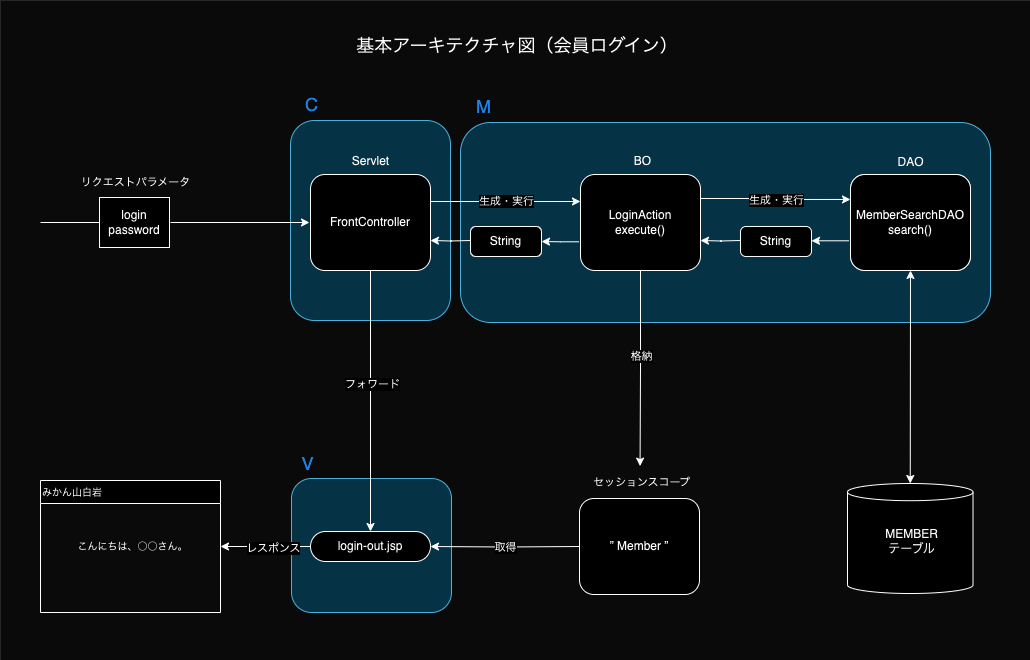

The diagram above was exported from draw.io. Its source (the exported page's mxGraphModel, read from the mxfile embedded in the PNG):
<mxGraphModel dx="1190" dy="1036" grid="1" gridSize="10" guides="1" tooltips="1" connect="1" arrows="1" fold="1" page="1" pageScale="1" pageWidth="1169" pageHeight="827" math="0" shadow="0">
  <root>
    <mxCell id="0" />
    <mxCell id="1" parent="0" />
    <mxCell id="YDY7NeIHiScnTx2sP_Nd-1" value="" style="rounded=0;whiteSpace=wrap;html=1;strokeColor=#666666;fillColor=#F5F5F5;strokeWidth=0;" parent="1" vertex="1">
      <mxGeometry x="80" y="50" width="1030" height="660" as="geometry" />
    </mxCell>
    <mxCell id="z_bGwHd_6OMsOrJECzyn-67" value="" style="rounded=1;whiteSpace=wrap;html=1;strokeColor=#10739e;fillColor=#b1ddf0;" parent="1" vertex="1">
      <mxGeometry x="371" y="528" width="160" height="134" as="geometry" />
    </mxCell>
    <mxCell id="z_bGwHd_6OMsOrJECzyn-66" value="" style="rounded=1;whiteSpace=wrap;html=1;strokeColor=#10739e;fillColor=#b1ddf0;" parent="1" vertex="1">
      <mxGeometry x="540" y="172" width="530" height="200" as="geometry" />
    </mxCell>
    <mxCell id="z_bGwHd_6OMsOrJECzyn-65" value="" style="rounded=1;whiteSpace=wrap;html=1;strokeColor=#10739e;fillColor=#b1ddf0;" parent="1" vertex="1">
      <mxGeometry x="370" y="170" width="160" height="200" as="geometry" />
    </mxCell>
    <mxCell id="z_bGwHd_6OMsOrJECzyn-2" value="" style="edgeStyle=orthogonalEdgeStyle;rounded=0;orthogonalLoop=1;jettySize=auto;html=1;entryX=0;entryY=0.5;entryDx=0;entryDy=0;" parent="1" edge="1">
      <mxGeometry relative="1" as="geometry">
        <mxPoint x="389" y="272.0000000000002" as="targetPoint" />
        <mxPoint x="250" y="272" as="sourcePoint" />
      </mxGeometry>
    </mxCell>
    <mxCell id="gi2PvxMqB26ysi8tzB1R-29" value="login&lt;br&gt;password" style="rounded=0;whiteSpace=wrap;html=1;" parent="1" vertex="1">
      <mxGeometry x="179" y="247" width="70" height="50" as="geometry" />
    </mxCell>
    <mxCell id="gi2PvxMqB26ysi8tzB1R-30" value="&lt;font style=&quot;font-size: 11px;&quot;&gt;リクエストパラメータ&lt;/font&gt;" style="text;html=1;align=center;verticalAlign=middle;resizable=0;points=[];autosize=1;strokeColor=none;fillColor=none;" parent="1" vertex="1">
      <mxGeometry x="150" y="217" width="130" height="30" as="geometry" />
    </mxCell>
    <mxCell id="z_bGwHd_6OMsOrJECzyn-17" value="" style="edgeStyle=orthogonalEdgeStyle;rounded=0;orthogonalLoop=1;jettySize=auto;html=1;exitX=1;exitY=0.25;exitDx=0;exitDy=0;entryX=0;entryY=0.25;entryDx=0;entryDy=0;" parent="1" edge="1">
      <mxGeometry relative="1" as="geometry">
        <mxPoint x="659.9999999999995" y="251.00000000000023" as="targetPoint" />
        <mxPoint x="510.00000000000045" y="251.00000000000023" as="sourcePoint" />
      </mxGeometry>
    </mxCell>
    <mxCell id="z_bGwHd_6OMsOrJECzyn-18" value="生成・実行" style="edgeLabel;html=1;align=center;verticalAlign=middle;resizable=0;points=[];" parent="z_bGwHd_6OMsOrJECzyn-17" connectable="0" vertex="1">
      <mxGeometry x="0.1908" y="-3" relative="1" as="geometry">
        <mxPoint x="-14" y="-4" as="offset" />
      </mxGeometry>
    </mxCell>
    <mxCell id="z_bGwHd_6OMsOrJECzyn-44" value="" style="edgeStyle=orthogonalEdgeStyle;rounded=0;orthogonalLoop=1;jettySize=auto;html=1;entryX=0.5;entryY=0;entryDx=0;entryDy=0;" parent="1" source="z_bGwHd_6OMsOrJECzyn-1" target="z_bGwHd_6OMsOrJECzyn-43" edge="1">
      <mxGeometry relative="1" as="geometry">
        <mxPoint x="450" y="400" as="targetPoint" />
      </mxGeometry>
    </mxCell>
    <mxCell id="z_bGwHd_6OMsOrJECzyn-45" value="フォワード" style="edgeLabel;html=1;align=center;verticalAlign=middle;resizable=0;points=[];" parent="z_bGwHd_6OMsOrJECzyn-44" connectable="0" vertex="1">
      <mxGeometry x="-0.1378" y="1" relative="1" as="geometry">
        <mxPoint as="offset" />
      </mxGeometry>
    </mxCell>
    <mxCell id="z_bGwHd_6OMsOrJECzyn-1" value="FrontController" style="rounded=1;whiteSpace=wrap;html=1;" parent="1" vertex="1">
      <mxGeometry x="390" y="224" width="120" height="96" as="geometry" />
    </mxCell>
    <mxCell id="z_bGwHd_6OMsOrJECzyn-7" value="" style="edgeStyle=orthogonalEdgeStyle;rounded=0;orthogonalLoop=1;jettySize=auto;html=1;" parent="1" edge="1">
      <mxGeometry relative="1" as="geometry">
        <mxPoint x="550" y="290" as="sourcePoint" />
        <mxPoint x="510" y="290" as="targetPoint" />
      </mxGeometry>
    </mxCell>
    <mxCell id="z_bGwHd_6OMsOrJECzyn-8" value="MemberDAO.java&lt;br&gt;search()" style="rounded=1;whiteSpace=wrap;html=1;" parent="1" vertex="1">
      <mxGeometry x="930" y="224" width="120" height="96" as="geometry" />
    </mxCell>
    <mxCell id="z_bGwHd_6OMsOrJECzyn-23" value="" style="edgeStyle=orthogonalEdgeStyle;rounded=0;orthogonalLoop=1;jettySize=auto;html=1;exitX=-0.013;exitY=0.701;exitDx=0;exitDy=0;exitPerimeter=0;" parent="1" source="z_bGwHd_6OMsOrJECzyn-5" target="z_bGwHd_6OMsOrJECzyn-13" edge="1">
      <mxGeometry relative="1" as="geometry">
        <mxPoint x="658.44" y="290.2960000000003" as="sourcePoint" />
        <mxPoint x="620.9999999999995" y="290.0000000000002" as="targetPoint" />
      </mxGeometry>
    </mxCell>
    <mxCell id="z_bGwHd_6OMsOrJECzyn-42" value="" style="edgeStyle=orthogonalEdgeStyle;rounded=0;orthogonalLoop=1;jettySize=auto;html=1;entryX=0.488;entryY=-0.046;entryDx=0;entryDy=0;entryPerimeter=0;" parent="1" source="z_bGwHd_6OMsOrJECzyn-5" target="gi2PvxMqB26ysi8tzB1R-98" edge="1">
      <mxGeometry relative="1" as="geometry" />
    </mxCell>
    <mxCell id="z_bGwHd_6OMsOrJECzyn-49" value="格納" style="edgeLabel;html=1;align=center;verticalAlign=middle;resizable=0;points=[];" parent="z_bGwHd_6OMsOrJECzyn-42" connectable="0" vertex="1">
      <mxGeometry x="-0.1378" relative="1" as="geometry">
        <mxPoint as="offset" />
      </mxGeometry>
    </mxCell>
    <mxCell id="z_bGwHd_6OMsOrJECzyn-5" value="LoginAction&lt;br&gt;execute()" style="rounded=1;whiteSpace=wrap;html=1;" parent="1" vertex="1">
      <mxGeometry x="660" y="224" width="120" height="96" as="geometry" />
    </mxCell>
    <mxCell id="z_bGwHd_6OMsOrJECzyn-10" value="Servlet" style="text;html=1;align=center;verticalAlign=middle;resizable=0;points=[];autosize=1;strokeColor=none;fillColor=none;" parent="1" vertex="1">
      <mxGeometry x="420" y="196" width="60" height="30" as="geometry" />
    </mxCell>
    <mxCell id="z_bGwHd_6OMsOrJECzyn-11" value="BO" style="text;html=1;align=center;verticalAlign=middle;resizable=0;points=[];autosize=1;strokeColor=none;fillColor=none;" parent="1" vertex="1">
      <mxGeometry x="702" y="196" width="40" height="30" as="geometry" />
    </mxCell>
    <mxCell id="z_bGwHd_6OMsOrJECzyn-12" value="DAO" style="text;html=1;align=center;verticalAlign=middle;resizable=0;points=[];autosize=1;strokeColor=none;fillColor=none;" parent="1" vertex="1">
      <mxGeometry x="965" y="197" width="50" height="30" as="geometry" />
    </mxCell>
    <mxCell id="z_bGwHd_6OMsOrJECzyn-13" value="String" style="rounded=1;whiteSpace=wrap;html=1;arcSize=18;" parent="1" vertex="1">
      <mxGeometry x="550" y="276" width="71" height="30" as="geometry" />
    </mxCell>
    <mxCell id="z_bGwHd_6OMsOrJECzyn-27" value="" style="edgeStyle=orthogonalEdgeStyle;rounded=0;orthogonalLoop=1;jettySize=auto;html=1;" parent="1" edge="1">
      <mxGeometry relative="1" as="geometry">
        <mxPoint x="820" y="290" as="sourcePoint" />
        <mxPoint x="780" y="290" as="targetPoint" />
      </mxGeometry>
    </mxCell>
    <mxCell id="z_bGwHd_6OMsOrJECzyn-28" value="" style="edgeStyle=orthogonalEdgeStyle;rounded=0;orthogonalLoop=1;jettySize=auto;html=1;exitX=-0.013;exitY=0.701;exitDx=0;exitDy=0;exitPerimeter=0;" parent="1" edge="1">
      <mxGeometry relative="1" as="geometry">
        <mxPoint x="928.44" y="290.2960000000003" as="sourcePoint" />
        <mxPoint x="890.9999999999995" y="290.0000000000002" as="targetPoint" />
      </mxGeometry>
    </mxCell>
    <mxCell id="z_bGwHd_6OMsOrJECzyn-29" value="MemberSearchDAO&lt;br&gt;search()" style="rounded=1;whiteSpace=wrap;html=1;" parent="1" vertex="1">
      <mxGeometry x="930" y="224" width="120" height="96" as="geometry" />
    </mxCell>
    <mxCell id="z_bGwHd_6OMsOrJECzyn-31" value="String" style="rounded=1;whiteSpace=wrap;html=1;arcSize=18;" parent="1" vertex="1">
      <mxGeometry x="820" y="276" width="71" height="30" as="geometry" />
    </mxCell>
    <mxCell id="z_bGwHd_6OMsOrJECzyn-35" value="" style="edgeStyle=orthogonalEdgeStyle;rounded=0;orthogonalLoop=1;jettySize=auto;html=1;entryX=0;entryY=0.26;entryDx=0;entryDy=0;entryPerimeter=0;exitX=1;exitY=0.25;exitDx=0;exitDy=0;" parent="1" source="z_bGwHd_6OMsOrJECzyn-5" target="z_bGwHd_6OMsOrJECzyn-29" edge="1">
      <mxGeometry relative="1" as="geometry">
        <mxPoint x="891" y="248.99999999999977" as="sourcePoint" />
      </mxGeometry>
    </mxCell>
    <mxCell id="z_bGwHd_6OMsOrJECzyn-40" value="生成・実行" style="edgeLabel;html=1;align=center;verticalAlign=middle;resizable=0;points=[];" parent="z_bGwHd_6OMsOrJECzyn-35" connectable="0" vertex="1">
      <mxGeometry x="0.0109" relative="1" as="geometry">
        <mxPoint as="offset" />
      </mxGeometry>
    </mxCell>
    <mxCell id="z_bGwHd_6OMsOrJECzyn-38" value="" style="endArrow=none;html=1;rounded=0;entryX=0;entryY=0.5;entryDx=0;entryDy=0;" parent="1" target="gi2PvxMqB26ysi8tzB1R-29" edge="1">
      <mxGeometry width="50" height="50" relative="1" as="geometry">
        <mxPoint x="120" y="272" as="sourcePoint" />
        <mxPoint x="145" y="271.78" as="targetPoint" />
      </mxGeometry>
    </mxCell>
    <mxCell id="z_bGwHd_6OMsOrJECzyn-52" value="" style="edgeStyle=orthogonalEdgeStyle;rounded=0;orthogonalLoop=1;jettySize=auto;html=1;entryX=1;entryY=0.5;entryDx=0;entryDy=0;" parent="1" source="z_bGwHd_6OMsOrJECzyn-43" target="z_bGwHd_6OMsOrJECzyn-50" edge="1">
      <mxGeometry relative="1" as="geometry">
        <mxPoint x="310" y="596" as="targetPoint" />
      </mxGeometry>
    </mxCell>
    <mxCell id="z_bGwHd_6OMsOrJECzyn-53" value="レスポンス" style="edgeLabel;html=1;align=center;verticalAlign=middle;resizable=0;points=[];" parent="z_bGwHd_6OMsOrJECzyn-52" connectable="0" vertex="1">
      <mxGeometry x="-0.1518" y="1" relative="1" as="geometry">
        <mxPoint as="offset" />
      </mxGeometry>
    </mxCell>
    <mxCell id="z_bGwHd_6OMsOrJECzyn-43" value="login-out.jsp" style="rounded=1;whiteSpace=wrap;html=1;arcSize=50;" parent="1" vertex="1">
      <mxGeometry x="390" y="581" width="120" height="30" as="geometry" />
    </mxCell>
    <mxCell id="z_bGwHd_6OMsOrJECzyn-46" value="" style="edgeStyle=orthogonalEdgeStyle;rounded=0;orthogonalLoop=1;jettySize=auto;html=1;entryX=1;entryY=0.5;entryDx=0;entryDy=0;" parent="1" target="z_bGwHd_6OMsOrJECzyn-43" edge="1">
      <mxGeometry relative="1" as="geometry">
        <mxPoint x="578.5" y="596" as="targetPoint" />
        <mxPoint x="658.5000000000005" y="596" as="sourcePoint" />
      </mxGeometry>
    </mxCell>
    <mxCell id="z_bGwHd_6OMsOrJECzyn-47" value="取得" style="edgeLabel;html=1;align=center;verticalAlign=middle;resizable=0;points=[];" parent="z_bGwHd_6OMsOrJECzyn-46" connectable="0" vertex="1">
      <mxGeometry x="-0.0085" relative="1" as="geometry">
        <mxPoint as="offset" />
      </mxGeometry>
    </mxCell>
    <mxCell id="z_bGwHd_6OMsOrJECzyn-50" value="&lt;div style=&quot;&quot;&gt;&lt;span style=&quot;font-weight: normal; background-color: initial;&quot;&gt;&lt;font style=&quot;font-size: 10px;&quot;&gt;みかん山白岩&lt;/font&gt;&lt;/span&gt;&lt;/div&gt;" style="swimlane;whiteSpace=wrap;html=1;align=left;" parent="1" vertex="1">
      <mxGeometry x="120" y="530" width="180" height="132" as="geometry" />
    </mxCell>
    <mxCell id="z_bGwHd_6OMsOrJECzyn-51" value="&lt;font style=&quot;font-size: 10px;&quot;&gt;こんにちは、○○さん。&lt;/font&gt;" style="text;html=1;align=center;verticalAlign=middle;resizable=0;points=[];autosize=1;strokeColor=none;fillColor=none;" parent="z_bGwHd_6OMsOrJECzyn-50" vertex="1">
      <mxGeometry x="27" y="51" width="130" height="30" as="geometry" />
    </mxCell>
    <mxCell id="z_bGwHd_6OMsOrJECzyn-63" value="" style="endArrow=classic;startArrow=classic;html=1;rounded=0;exitX=0.5;exitY=1;exitDx=0;exitDy=0;entryX=0.5;entryY=0;entryDx=0;entryDy=0;entryPerimeter=0;" parent="1" source="z_bGwHd_6OMsOrJECzyn-29" target="z_bGwHd_6OMsOrJECzyn-57" edge="1">
      <mxGeometry width="50" height="50" relative="1" as="geometry">
        <mxPoint x="990" y="380" as="sourcePoint" />
        <mxPoint x="990" y="430" as="targetPoint" />
      </mxGeometry>
    </mxCell>
    <mxCell id="gi2PvxMqB26ysi8tzB1R-98" value="&lt;font style=&quot;font-size: 11px;&quot;&gt;セッションスコープ&lt;/font&gt;" style="text;html=1;align=center;verticalAlign=middle;resizable=0;points=[];autosize=1;strokeColor=none;fillColor=none;" parent="1" vertex="1">
      <mxGeometry x="661" y="517" width="120" height="30" as="geometry" />
    </mxCell>
    <mxCell id="z_bGwHd_6OMsOrJECzyn-64" value="” Member ”" style="rounded=1;whiteSpace=wrap;html=1;" parent="1" vertex="1">
      <mxGeometry x="659" y="548" width="120" height="96" as="geometry" />
    </mxCell>
    <mxCell id="z_bGwHd_6OMsOrJECzyn-57" value="" style="shape=cylinder3;whiteSpace=wrap;html=1;boundedLbl=1;backgroundOutline=1;size=8.594919840494725;" parent="1" vertex="1">
      <mxGeometry x="927" y="533" width="125.5" height="110" as="geometry" />
    </mxCell>
    <mxCell id="z_bGwHd_6OMsOrJECzyn-59" value="MEMBER&lt;br&gt;テーブル" style="text;html=1;align=center;verticalAlign=middle;resizable=0;points=[];autosize=1;strokeColor=none;fillColor=none;" parent="1" vertex="1">
      <mxGeometry x="951" y="571" width="80" height="40" as="geometry" />
    </mxCell>
    <mxCell id="z_bGwHd_6OMsOrJECzyn-68" value="&lt;font color=&quot;#3399ff&quot;&gt;&lt;span style=&quot;font-size: 18px;&quot;&gt;C&lt;br&gt;&lt;/span&gt;&lt;/font&gt;" style="text;html=1;align=center;verticalAlign=middle;resizable=0;points=[];autosize=1;strokeColor=none;fillColor=none;" parent="1" vertex="1">
      <mxGeometry x="371" y="134" width="40" height="40" as="geometry" />
    </mxCell>
    <mxCell id="z_bGwHd_6OMsOrJECzyn-69" value="&lt;font color=&quot;#3399ff&quot;&gt;&lt;span style=&quot;font-size: 18px;&quot;&gt;M&lt;/span&gt;&lt;/font&gt;" style="text;html=1;align=center;verticalAlign=middle;resizable=0;points=[];autosize=1;strokeColor=none;fillColor=none;" parent="1" vertex="1">
      <mxGeometry x="543" y="136" width="40" height="40" as="geometry" />
    </mxCell>
    <mxCell id="z_bGwHd_6OMsOrJECzyn-70" value="&lt;font color=&quot;#3399ff&quot;&gt;&lt;span style=&quot;font-size: 18px;&quot;&gt;V&lt;/span&gt;&lt;/font&gt;" style="text;html=1;align=center;verticalAlign=middle;resizable=0;points=[];autosize=1;strokeColor=none;fillColor=none;" parent="1" vertex="1">
      <mxGeometry x="367" y="493" width="40" height="40" as="geometry" />
    </mxCell>
    <mxCell id="YDY7NeIHiScnTx2sP_Nd-2" value="&lt;font style=&quot;font-size: 18px;&quot;&gt;基本アーキテクチャ図（会員ログイン）&lt;/font&gt;" style="text;html=1;align=center;verticalAlign=middle;whiteSpace=wrap;rounded=0;" parent="1" vertex="1">
      <mxGeometry x="422" y="80" width="350" height="30" as="geometry" />
    </mxCell>
  </root>
</mxGraphModel>